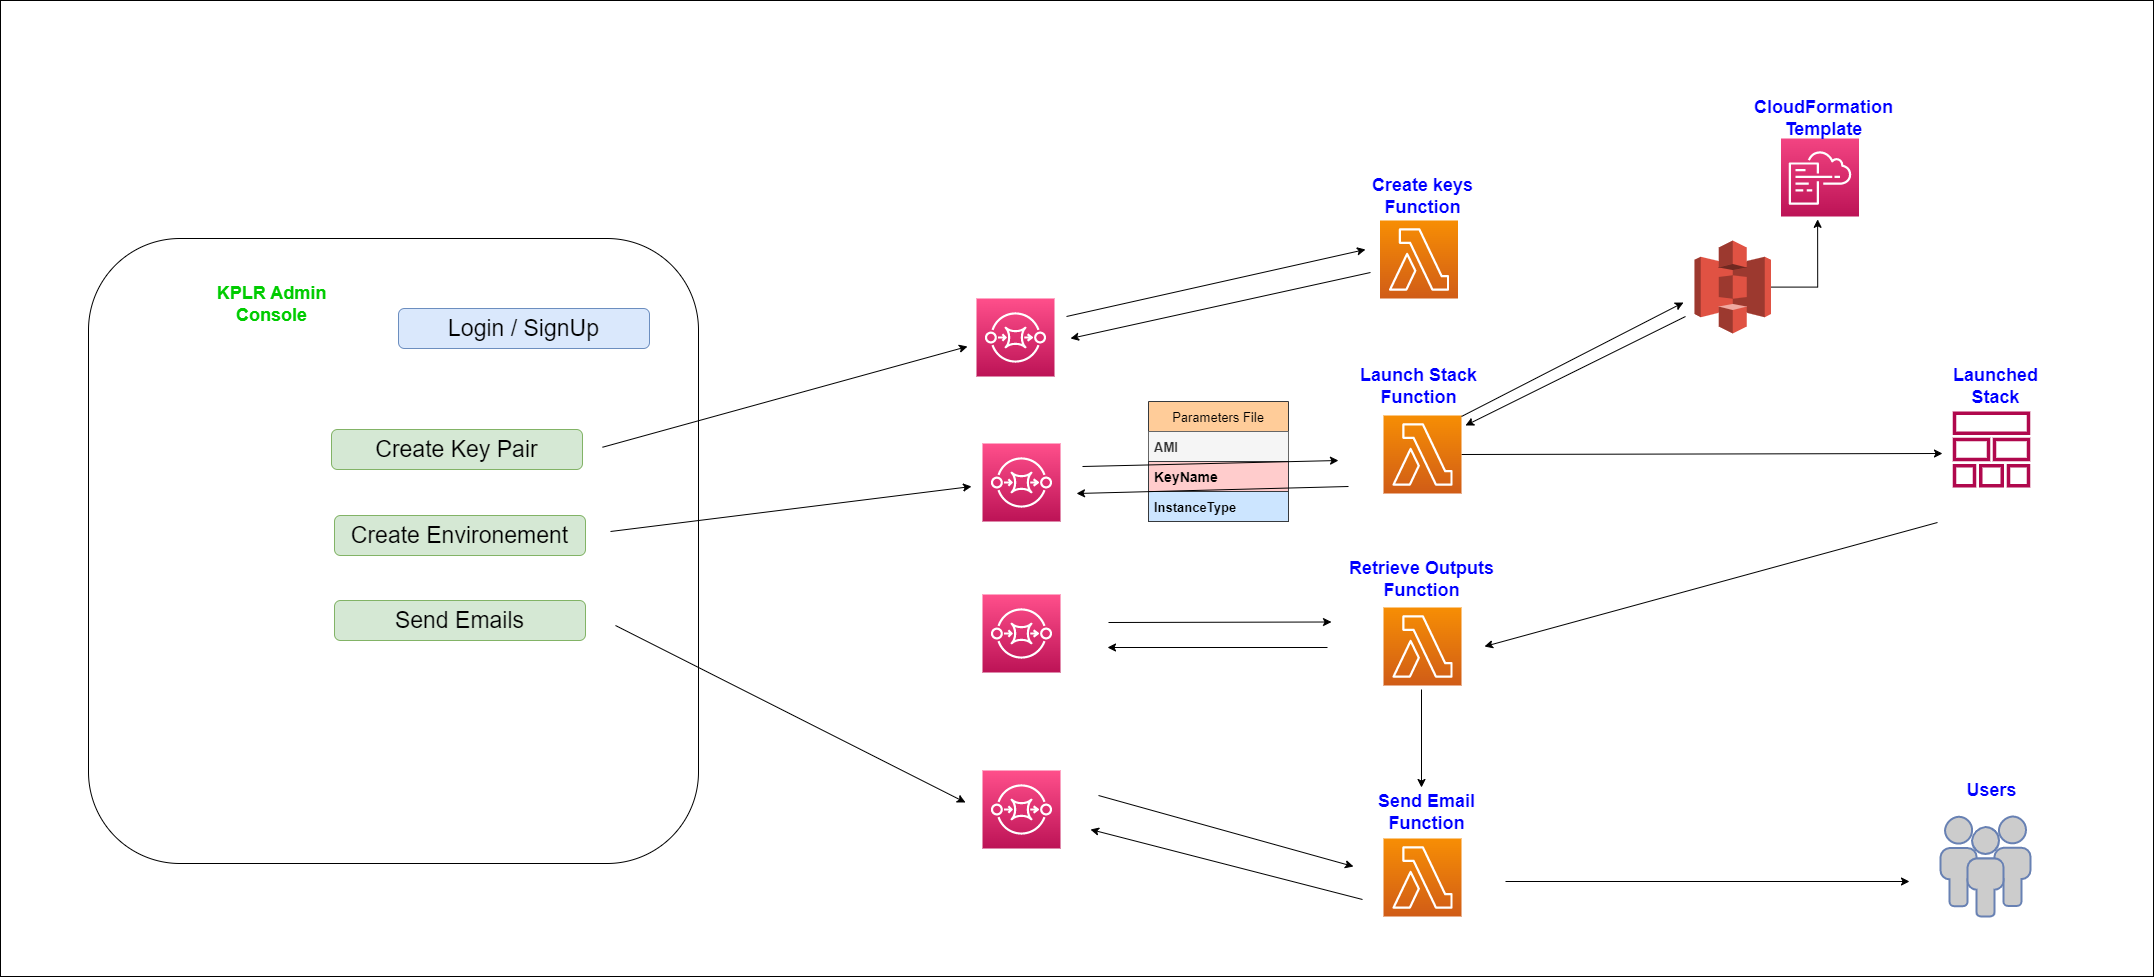

The diagram above was exported from draw.io. Its source (the exported page's mxGraphModel, read from the mxfile embedded in the PNG):
<mxGraphModel dx="3294" dy="1740" grid="0" gridSize="10" guides="1" tooltips="1" connect="1" arrows="1" fold="1" page="0" pageScale="1" pageWidth="850" pageHeight="1100" math="0" shadow="0">
  <root>
    <mxCell id="0" />
    <mxCell id="1" parent="0" />
    <mxCell id="yRPb7rNEUeN7TNpOHIfY-11" value="" style="rounded=0;whiteSpace=wrap;html=1;" vertex="1" parent="1">
      <mxGeometry x="-722" y="-397" width="2153" height="976" as="geometry" />
    </mxCell>
    <mxCell id="0HvfGBzCxIU1PRXG-X4C-1" value="Parameters File" style="swimlane;fontStyle=0;childLayout=stackLayout;horizontal=1;startSize=30;horizontalStack=0;resizeParent=1;resizeParentMax=0;resizeLast=0;collapsible=1;marginBottom=0;fontSize=13;fillColor=#ffcc99;strokeColor=#36393d;" parent="1" vertex="1">
      <mxGeometry x="426" y="4" width="140" height="120" as="geometry" />
    </mxCell>
    <mxCell id="0HvfGBzCxIU1PRXG-X4C-2" value="AMI" style="text;strokeColor=#666666;fillColor=#f5f5f5;align=left;verticalAlign=middle;spacingLeft=4;spacingRight=4;overflow=hidden;points=[[0,0.5],[1,0.5]];portConstraint=eastwest;rotatable=0;fontSize=13;fontColor=#333333;fontStyle=1" parent="0HvfGBzCxIU1PRXG-X4C-1" vertex="1">
      <mxGeometry y="30" width="140" height="30" as="geometry" />
    </mxCell>
    <mxCell id="0HvfGBzCxIU1PRXG-X4C-3" value="KeyName" style="text;strokeColor=#36393d;fillColor=#ffcccc;align=left;verticalAlign=middle;spacingLeft=4;spacingRight=4;overflow=hidden;points=[[0,0.5],[1,0.5]];portConstraint=eastwest;rotatable=0;fontSize=14;fontStyle=1;" parent="0HvfGBzCxIU1PRXG-X4C-1" vertex="1">
      <mxGeometry y="60" width="140" height="30" as="geometry" />
    </mxCell>
    <mxCell id="0HvfGBzCxIU1PRXG-X4C-4" value="InstanceType" style="text;strokeColor=#36393d;fillColor=#cce5ff;align=left;verticalAlign=middle;spacingLeft=4;spacingRight=4;overflow=hidden;points=[[0,0.5],[1,0.5]];portConstraint=eastwest;rotatable=0;fontSize=13;fontStyle=1" parent="0HvfGBzCxIU1PRXG-X4C-1" vertex="1">
      <mxGeometry y="90" width="140" height="30" as="geometry" />
    </mxCell>
    <mxCell id="4XGUdoiI2WUHgEexR2j7-1" value="" style="rounded=1;whiteSpace=wrap;html=1;" parent="1" vertex="1">
      <mxGeometry x="-634" y="-159" width="610" height="625" as="geometry" />
    </mxCell>
    <mxCell id="4XGUdoiI2WUHgEexR2j7-2" value="&lt;font color=&quot;#00cc00&quot; style=&quot;font-size: 18px;&quot;&gt;&lt;b&gt;KPLR Admin Console&lt;/b&gt;&lt;/font&gt;" style="text;html=1;strokeColor=none;fillColor=none;align=center;verticalAlign=middle;whiteSpace=wrap;rounded=0;" parent="1" vertex="1">
      <mxGeometry x="-507" y="-108" width="113" height="30" as="geometry" />
    </mxCell>
    <mxCell id="4XGUdoiI2WUHgEexR2j7-7" value="" style="endArrow=classic;html=1;rounded=0;fontSize=18;fontColor=#00CC00;" parent="1" edge="1">
      <mxGeometry width="50" height="50" relative="1" as="geometry">
        <mxPoint x="360" y="69" as="sourcePoint" />
        <mxPoint x="616" y="63" as="targetPoint" />
      </mxGeometry>
    </mxCell>
    <mxCell id="4XGUdoiI2WUHgEexR2j7-8" value="" style="endArrow=classic;html=1;rounded=0;fontSize=18;fontColor=#00CC00;" parent="1" edge="1">
      <mxGeometry width="50" height="50" relative="1" as="geometry">
        <mxPoint x="626" y="89" as="sourcePoint" />
        <mxPoint x="354" y="96" as="targetPoint" />
      </mxGeometry>
    </mxCell>
    <mxCell id="4XGUdoiI2WUHgEexR2j7-10" value="" style="endArrow=classic;html=1;rounded=0;fontSize=18;fontColor=#00CC00;" parent="1" edge="1">
      <mxGeometry width="50" height="50" relative="1" as="geometry">
        <mxPoint x="376" y="398" as="sourcePoint" />
        <mxPoint x="631" y="469" as="targetPoint" />
      </mxGeometry>
    </mxCell>
    <mxCell id="4XGUdoiI2WUHgEexR2j7-15" value="" style="endArrow=classic;html=1;rounded=0;fontSize=18;fontColor=#00CC00;" parent="1" edge="1">
      <mxGeometry width="50" height="50" relative="1" as="geometry">
        <mxPoint x="386" y="225" as="sourcePoint" />
        <mxPoint x="609" y="224.5" as="targetPoint" />
      </mxGeometry>
    </mxCell>
    <mxCell id="4XGUdoiI2WUHgEexR2j7-16" value="" style="endArrow=classic;html=1;rounded=0;fontSize=18;fontColor=#00CC00;" parent="1" edge="1">
      <mxGeometry width="50" height="50" relative="1" as="geometry">
        <mxPoint x="605" y="250" as="sourcePoint" />
        <mxPoint x="385" y="250" as="targetPoint" />
      </mxGeometry>
    </mxCell>
    <mxCell id="4XGUdoiI2WUHgEexR2j7-17" value="" style="endArrow=classic;html=1;rounded=0;fontSize=18;fontColor=#00CC00;" parent="1" edge="1">
      <mxGeometry width="50" height="50" relative="1" as="geometry">
        <mxPoint x="640" y="502" as="sourcePoint" />
        <mxPoint x="368" y="432" as="targetPoint" />
      </mxGeometry>
    </mxCell>
    <mxCell id="4XGUdoiI2WUHgEexR2j7-19" value="" style="sketch=0;outlineConnect=0;fontColor=#232F3E;gradientColor=none;fillColor=#B0084D;strokeColor=none;dashed=0;verticalLabelPosition=bottom;verticalAlign=top;align=center;html=1;fontSize=12;fontStyle=0;aspect=fixed;pointerEvents=1;shape=mxgraph.aws4.stack;" parent="1" vertex="1">
      <mxGeometry x="1230" y="14" width="78" height="76" as="geometry" />
    </mxCell>
    <mxCell id="4XGUdoiI2WUHgEexR2j7-21" value="" style="endArrow=classic;html=1;rounded=0;fontSize=18;fontColor=#00CC00;exitX=1;exitY=0.5;exitDx=0;exitDy=0;exitPerimeter=0;" parent="1" source="34QiUyHsiZk_ZKanKeNV-2" edge="1">
      <mxGeometry width="50" height="50" relative="1" as="geometry">
        <mxPoint x="1032" y="56" as="sourcePoint" />
        <mxPoint x="1220" y="56" as="targetPoint" />
      </mxGeometry>
    </mxCell>
    <mxCell id="4XGUdoiI2WUHgEexR2j7-23" value="" style="endArrow=classic;html=1;rounded=0;fontSize=18;fontColor=#00CC00;" parent="1" edge="1">
      <mxGeometry width="50" height="50" relative="1" as="geometry">
        <mxPoint x="1215" y="125" as="sourcePoint" />
        <mxPoint x="762" y="249" as="targetPoint" />
      </mxGeometry>
    </mxCell>
    <mxCell id="4XGUdoiI2WUHgEexR2j7-25" value="" style="endArrow=classic;html=1;rounded=0;fontSize=18;fontColor=#00CC00;" parent="1" edge="1">
      <mxGeometry width="50" height="50" relative="1" as="geometry">
        <mxPoint x="699" y="292" as="sourcePoint" />
        <mxPoint x="699" y="390" as="targetPoint" />
      </mxGeometry>
    </mxCell>
    <mxCell id="4XGUdoiI2WUHgEexR2j7-27" value="" style="fontColor=#0066CC;verticalAlign=top;verticalLabelPosition=bottom;labelPosition=center;align=center;html=1;outlineConnect=0;fillColor=#CCCCCC;strokeColor=#6881B3;gradientColor=none;gradientDirection=north;strokeWidth=2;shape=mxgraph.networks.users;fontSize=18;" parent="1" vertex="1">
      <mxGeometry x="1218" y="419" width="90" height="100" as="geometry" />
    </mxCell>
    <mxCell id="4XGUdoiI2WUHgEexR2j7-28" value="" style="endArrow=classic;html=1;rounded=0;fontSize=18;fontColor=#00CC00;" parent="1" edge="1">
      <mxGeometry width="50" height="50" relative="1" as="geometry">
        <mxPoint x="783" y="484" as="sourcePoint" />
        <mxPoint x="1187" y="484" as="targetPoint" />
      </mxGeometry>
    </mxCell>
    <mxCell id="AjVeJu-avYVK2jPgkLrj-5" value="&lt;font color=&quot;#0000ff&quot; style=&quot;font-size: 18px;&quot;&gt;&lt;b style=&quot;&quot;&gt;Launched Stack&lt;/b&gt;&lt;/font&gt;" style="text;html=1;strokeColor=none;fillColor=none;align=center;verticalAlign=middle;whiteSpace=wrap;rounded=0;" parent="1" vertex="1">
      <mxGeometry x="1211" y="-26" width="125" height="30" as="geometry" />
    </mxCell>
    <mxCell id="AjVeJu-avYVK2jPgkLrj-6" value="&lt;font color=&quot;#0000ff&quot; style=&quot;font-size: 18px;&quot;&gt;&lt;b style=&quot;&quot;&gt;Users&lt;/b&gt;&lt;/font&gt;" style="text;html=1;strokeColor=none;fillColor=none;align=center;verticalAlign=middle;whiteSpace=wrap;rounded=0;" parent="1" vertex="1">
      <mxGeometry x="1206.5" y="378" width="125" height="30" as="geometry" />
    </mxCell>
    <mxCell id="AjVeJu-avYVK2jPgkLrj-7" value="Create Environement" style="rounded=1;whiteSpace=wrap;html=1;fontSize=23;fillColor=#d5e8d4;strokeColor=#82b366;" parent="1" vertex="1">
      <mxGeometry x="-388" y="118" width="251" height="40" as="geometry" />
    </mxCell>
    <mxCell id="AjVeJu-avYVK2jPgkLrj-9" value="Send Emails" style="rounded=1;whiteSpace=wrap;html=1;fontSize=23;fillColor=#d5e8d4;strokeColor=#82b366;" parent="1" vertex="1">
      <mxGeometry x="-388" y="203" width="251" height="40" as="geometry" />
    </mxCell>
    <mxCell id="v7FQLRcsMaQ1-Ndc4wsy-4" style="edgeStyle=orthogonalEdgeStyle;rounded=0;orthogonalLoop=1;jettySize=auto;html=1;fontSize=13;" parent="1" source="AjVeJu-avYVK2jPgkLrj-14" edge="1">
      <mxGeometry relative="1" as="geometry">
        <mxPoint x="1095.1160496303014" y="-178.16480146135586" as="targetPoint" />
      </mxGeometry>
    </mxCell>
    <mxCell id="AjVeJu-avYVK2jPgkLrj-14" value="" style="outlineConnect=0;dashed=0;verticalLabelPosition=bottom;verticalAlign=top;align=center;html=1;shape=mxgraph.aws3.s3;fillColor=#E05243;gradientColor=none;fontColor=#FF0000;" parent="1" vertex="1">
      <mxGeometry x="972" y="-157" width="76.5" height="93" as="geometry" />
    </mxCell>
    <mxCell id="AjVeJu-avYVK2jPgkLrj-19" value="Login / SignUp" style="rounded=1;whiteSpace=wrap;html=1;fontSize=23;fillColor=#dae8fc;strokeColor=#6c8ebf;" parent="1" vertex="1">
      <mxGeometry x="-324" y="-89" width="251" height="40" as="geometry" />
    </mxCell>
    <mxCell id="aqubKHsD5i7G0QwE7lKh-3" value="" style="group" parent="1" connectable="0" vertex="1">
      <mxGeometry x="621" y="167" width="157" height="121" as="geometry" />
    </mxCell>
    <mxCell id="34QiUyHsiZk_ZKanKeNV-3" value="" style="sketch=0;points=[[0,0,0],[0.25,0,0],[0.5,0,0],[0.75,0,0],[1,0,0],[0,1,0],[0.25,1,0],[0.5,1,0],[0.75,1,0],[1,1,0],[0,0.25,0],[0,0.5,0],[0,0.75,0],[1,0.25,0],[1,0.5,0],[1,0.75,0]];outlineConnect=0;fontColor=#232F3E;gradientColor=#F78E04;gradientDirection=north;fillColor=#D05C17;strokeColor=#ffffff;dashed=0;verticalLabelPosition=bottom;verticalAlign=top;align=center;html=1;fontSize=12;fontStyle=0;aspect=fixed;shape=mxgraph.aws4.resourceIcon;resIcon=mxgraph.aws4.lambda;" parent="aqubKHsD5i7G0QwE7lKh-3" vertex="1">
      <mxGeometry x="40" y="43" width="78" height="78" as="geometry" />
    </mxCell>
    <mxCell id="AjVeJu-avYVK2jPgkLrj-3" value="&lt;font color=&quot;#0000ff&quot; style=&quot;font-size: 18px;&quot;&gt;&lt;b style=&quot;&quot;&gt;Retrieve Outputs Function&lt;/b&gt;&lt;/font&gt;" style="text;html=1;strokeColor=none;fillColor=none;align=center;verticalAlign=middle;whiteSpace=wrap;rounded=0;" parent="aqubKHsD5i7G0QwE7lKh-3" vertex="1">
      <mxGeometry width="157" height="30" as="geometry" />
    </mxCell>
    <mxCell id="aqubKHsD5i7G0QwE7lKh-4" value="" style="group" parent="1" connectable="0" vertex="1">
      <mxGeometry x="634" y="-26" width="125" height="122" as="geometry" />
    </mxCell>
    <mxCell id="34QiUyHsiZk_ZKanKeNV-2" value="" style="sketch=0;points=[[0,0,0],[0.25,0,0],[0.5,0,0],[0.75,0,0],[1,0,0],[0,1,0],[0.25,1,0],[0.5,1,0],[0.75,1,0],[1,1,0],[0,0.25,0],[0,0.5,0],[0,0.75,0],[1,0.25,0],[1,0.5,0],[1,0.75,0]];outlineConnect=0;fontColor=#232F3E;gradientColor=#F78E04;gradientDirection=north;fillColor=#D05C17;strokeColor=#ffffff;dashed=0;verticalLabelPosition=bottom;verticalAlign=top;align=center;html=1;fontSize=12;fontStyle=0;aspect=fixed;shape=mxgraph.aws4.resourceIcon;resIcon=mxgraph.aws4.lambda;" parent="aqubKHsD5i7G0QwE7lKh-4" vertex="1">
      <mxGeometry x="27" y="44" width="78" height="78" as="geometry" />
    </mxCell>
    <mxCell id="AjVeJu-avYVK2jPgkLrj-1" value="&lt;font color=&quot;#0000ff&quot; style=&quot;font-size: 18px;&quot;&gt;&lt;b style=&quot;&quot;&gt;Launch Stack Function&lt;/b&gt;&lt;/font&gt;" style="text;html=1;strokeColor=none;fillColor=none;align=center;verticalAlign=middle;whiteSpace=wrap;rounded=0;" parent="aqubKHsD5i7G0QwE7lKh-4" vertex="1">
      <mxGeometry width="125" height="30" as="geometry" />
    </mxCell>
    <mxCell id="aqubKHsD5i7G0QwE7lKh-5" value="" style="group" parent="1" connectable="0" vertex="1">
      <mxGeometry x="642" y="400" width="125" height="119" as="geometry" />
    </mxCell>
    <mxCell id="34QiUyHsiZk_ZKanKeNV-4" value="" style="sketch=0;points=[[0,0,0],[0.25,0,0],[0.5,0,0],[0.75,0,0],[1,0,0],[0,1,0],[0.25,1,0],[0.5,1,0],[0.75,1,0],[1,1,0],[0,0.25,0],[0,0.5,0],[0,0.75,0],[1,0.25,0],[1,0.5,0],[1,0.75,0]];outlineConnect=0;fontColor=#232F3E;gradientColor=#F78E04;gradientDirection=north;fillColor=#D05C17;strokeColor=#ffffff;dashed=0;verticalLabelPosition=bottom;verticalAlign=top;align=center;html=1;fontSize=12;fontStyle=0;aspect=fixed;shape=mxgraph.aws4.resourceIcon;resIcon=mxgraph.aws4.lambda;" parent="aqubKHsD5i7G0QwE7lKh-5" vertex="1">
      <mxGeometry x="19" y="41" width="78" height="78" as="geometry" />
    </mxCell>
    <mxCell id="AjVeJu-avYVK2jPgkLrj-2" value="&lt;font color=&quot;#0000ff&quot; style=&quot;font-size: 18px;&quot;&gt;&lt;b style=&quot;&quot;&gt;Send Email Function&lt;/b&gt;&lt;/font&gt;" style="text;html=1;strokeColor=none;fillColor=none;align=center;verticalAlign=middle;whiteSpace=wrap;rounded=0;" parent="aqubKHsD5i7G0QwE7lKh-5" vertex="1">
      <mxGeometry width="125" height="30" as="geometry" />
    </mxCell>
    <mxCell id="aqubKHsD5i7G0QwE7lKh-6" value="" style="group" parent="1" connectable="0" vertex="1">
      <mxGeometry x="637.5" y="-216" width="125" height="117" as="geometry" />
    </mxCell>
    <mxCell id="AjVeJu-avYVK2jPgkLrj-15" value="" style="sketch=0;points=[[0,0,0],[0.25,0,0],[0.5,0,0],[0.75,0,0],[1,0,0],[0,1,0],[0.25,1,0],[0.5,1,0],[0.75,1,0],[1,1,0],[0,0.25,0],[0,0.5,0],[0,0.75,0],[1,0.25,0],[1,0.5,0],[1,0.75,0]];outlineConnect=0;fontColor=#232F3E;gradientColor=#F78E04;gradientDirection=north;fillColor=#D05C17;strokeColor=#ffffff;dashed=0;verticalLabelPosition=bottom;verticalAlign=top;align=center;html=1;fontSize=12;fontStyle=0;aspect=fixed;shape=mxgraph.aws4.resourceIcon;resIcon=mxgraph.aws4.lambda;" parent="aqubKHsD5i7G0QwE7lKh-6" vertex="1">
      <mxGeometry x="20" y="39" width="78" height="78" as="geometry" />
    </mxCell>
    <mxCell id="AjVeJu-avYVK2jPgkLrj-16" value="&lt;font color=&quot;#0000ff&quot; style=&quot;font-size: 18px;&quot;&gt;&lt;b style=&quot;&quot;&gt;Create keys&lt;br&gt;Function&lt;br&gt;&lt;/b&gt;&lt;/font&gt;" style="text;html=1;strokeColor=none;fillColor=none;align=center;verticalAlign=middle;whiteSpace=wrap;rounded=0;" parent="aqubKHsD5i7G0QwE7lKh-6" vertex="1">
      <mxGeometry width="125" height="30" as="geometry" />
    </mxCell>
    <mxCell id="v7FQLRcsMaQ1-Ndc4wsy-2" value="" style="group" parent="1" connectable="0" vertex="1">
      <mxGeometry x="1038.5" y="-294" width="125" height="113" as="geometry" />
    </mxCell>
    <mxCell id="4XGUdoiI2WUHgEexR2j7-18" value="" style="sketch=0;points=[[0,0,0],[0.25,0,0],[0.5,0,0],[0.75,0,0],[1,0,0],[0,1,0],[0.25,1,0],[0.5,1,0],[0.75,1,0],[1,1,0],[0,0.25,0],[0,0.5,0],[0,0.75,0],[1,0.25,0],[1,0.5,0],[1,0.75,0]];points=[[0,0,0],[0.25,0,0],[0.5,0,0],[0.75,0,0],[1,0,0],[0,1,0],[0.25,1,0],[0.5,1,0],[0.75,1,0],[1,1,0],[0,0.25,0],[0,0.5,0],[0,0.75,0],[1,0.25,0],[1,0.5,0],[1,0.75,0]];outlineConnect=0;fontColor=#232F3E;gradientColor=#F34482;gradientDirection=north;fillColor=#BC1356;strokeColor=#ffffff;dashed=0;verticalLabelPosition=bottom;verticalAlign=top;align=center;html=1;fontSize=12;fontStyle=0;aspect=fixed;shape=mxgraph.aws4.resourceIcon;resIcon=mxgraph.aws4.cloudformation;" parent="v7FQLRcsMaQ1-Ndc4wsy-2" vertex="1">
      <mxGeometry x="20" y="35" width="78" height="78" as="geometry" />
    </mxCell>
    <mxCell id="AjVeJu-avYVK2jPgkLrj-4" value="&lt;font color=&quot;#0000ff&quot; style=&quot;font-size: 18px;&quot;&gt;&lt;b style=&quot;&quot;&gt;CloudFormation Template&lt;/b&gt;&lt;/font&gt;" style="text;html=1;strokeColor=none;fillColor=none;align=center;verticalAlign=middle;whiteSpace=wrap;rounded=0;" parent="v7FQLRcsMaQ1-Ndc4wsy-2" vertex="1">
      <mxGeometry width="125" height="30" as="geometry" />
    </mxCell>
    <mxCell id="v7FQLRcsMaQ1-Ndc4wsy-7" value="" style="endArrow=classic;html=1;rounded=0;fontSize=18;fontColor=#00CC00;" parent="1" edge="1">
      <mxGeometry width="50" height="50" relative="1" as="geometry">
        <mxPoint x="739" y="19" as="sourcePoint" />
        <mxPoint x="961" y="-95" as="targetPoint" />
      </mxGeometry>
    </mxCell>
    <mxCell id="v7FQLRcsMaQ1-Ndc4wsy-8" value="" style="endArrow=classic;html=1;rounded=0;fontSize=18;fontColor=#00CC00;" parent="1" edge="1">
      <mxGeometry width="50" height="50" relative="1" as="geometry">
        <mxPoint x="963" y="-81" as="sourcePoint" />
        <mxPoint x="743" y="28" as="targetPoint" />
      </mxGeometry>
    </mxCell>
    <mxCell id="cs5hcz7Lwt8PQge0w8np-1" value="" style="endArrow=classic;html=1;rounded=0;fontSize=18;fontColor=#00CC00;" parent="1" edge="1">
      <mxGeometry width="50" height="50" relative="1" as="geometry">
        <mxPoint x="344" y="-81" as="sourcePoint" />
        <mxPoint x="643" y="-148" as="targetPoint" />
      </mxGeometry>
    </mxCell>
    <mxCell id="cs5hcz7Lwt8PQge0w8np-2" value="" style="endArrow=classic;html=1;rounded=0;fontSize=18;fontColor=#00CC00;" parent="1" edge="1">
      <mxGeometry width="50" height="50" relative="1" as="geometry">
        <mxPoint x="648" y="-125" as="sourcePoint" />
        <mxPoint x="348" y="-59" as="targetPoint" />
      </mxGeometry>
    </mxCell>
    <mxCell id="yRPb7rNEUeN7TNpOHIfY-1" value="" style="sketch=0;points=[[0,0,0],[0.25,0,0],[0.5,0,0],[0.75,0,0],[1,0,0],[0,1,0],[0.25,1,0],[0.5,1,0],[0.75,1,0],[1,1,0],[0,0.25,0],[0,0.5,0],[0,0.75,0],[1,0.25,0],[1,0.5,0],[1,0.75,0]];outlineConnect=0;fontColor=#232F3E;gradientColor=#FF4F8B;gradientDirection=north;fillColor=#BC1356;strokeColor=#ffffff;dashed=0;verticalLabelPosition=bottom;verticalAlign=top;align=center;html=1;fontSize=12;fontStyle=0;aspect=fixed;shape=mxgraph.aws4.resourceIcon;resIcon=mxgraph.aws4.sqs;" vertex="1" parent="1">
      <mxGeometry x="254" y="-99" width="78" height="78" as="geometry" />
    </mxCell>
    <mxCell id="yRPb7rNEUeN7TNpOHIfY-2" value="" style="sketch=0;points=[[0,0,0],[0.25,0,0],[0.5,0,0],[0.75,0,0],[1,0,0],[0,1,0],[0.25,1,0],[0.5,1,0],[0.75,1,0],[1,1,0],[0,0.25,0],[0,0.5,0],[0,0.75,0],[1,0.25,0],[1,0.5,0],[1,0.75,0]];outlineConnect=0;fontColor=#232F3E;gradientColor=#FF4F8B;gradientDirection=north;fillColor=#BC1356;strokeColor=#ffffff;dashed=0;verticalLabelPosition=bottom;verticalAlign=top;align=center;html=1;fontSize=12;fontStyle=0;aspect=fixed;shape=mxgraph.aws4.resourceIcon;resIcon=mxgraph.aws4.sqs;" vertex="1" parent="1">
      <mxGeometry x="260" y="197" width="78" height="78" as="geometry" />
    </mxCell>
    <mxCell id="yRPb7rNEUeN7TNpOHIfY-3" value="" style="sketch=0;points=[[0,0,0],[0.25,0,0],[0.5,0,0],[0.75,0,0],[1,0,0],[0,1,0],[0.25,1,0],[0.5,1,0],[0.75,1,0],[1,1,0],[0,0.25,0],[0,0.5,0],[0,0.75,0],[1,0.25,0],[1,0.5,0],[1,0.75,0]];outlineConnect=0;fontColor=#232F3E;gradientColor=#FF4F8B;gradientDirection=north;fillColor=#BC1356;strokeColor=#ffffff;dashed=0;verticalLabelPosition=bottom;verticalAlign=top;align=center;html=1;fontSize=12;fontStyle=0;aspect=fixed;shape=mxgraph.aws4.resourceIcon;resIcon=mxgraph.aws4.sqs;" vertex="1" parent="1">
      <mxGeometry x="260" y="46" width="78" height="78" as="geometry" />
    </mxCell>
    <mxCell id="yRPb7rNEUeN7TNpOHIfY-4" value="" style="sketch=0;points=[[0,0,0],[0.25,0,0],[0.5,0,0],[0.75,0,0],[1,0,0],[0,1,0],[0.25,1,0],[0.5,1,0],[0.75,1,0],[1,1,0],[0,0.25,0],[0,0.5,0],[0,0.75,0],[1,0.25,0],[1,0.5,0],[1,0.75,0]];outlineConnect=0;fontColor=#232F3E;gradientColor=#FF4F8B;gradientDirection=north;fillColor=#BC1356;strokeColor=#ffffff;dashed=0;verticalLabelPosition=bottom;verticalAlign=top;align=center;html=1;fontSize=12;fontStyle=0;aspect=fixed;shape=mxgraph.aws4.resourceIcon;resIcon=mxgraph.aws4.sqs;" vertex="1" parent="1">
      <mxGeometry x="260" y="373" width="78" height="78" as="geometry" />
    </mxCell>
    <mxCell id="yRPb7rNEUeN7TNpOHIfY-5" value="" style="endArrow=classic;html=1;rounded=0;fontSize=18;fontColor=#00CC00;" edge="1" parent="1">
      <mxGeometry width="50" height="50" relative="1" as="geometry">
        <mxPoint x="-112" y="134" as="sourcePoint" />
        <mxPoint x="249" y="89" as="targetPoint" />
      </mxGeometry>
    </mxCell>
    <mxCell id="yRPb7rNEUeN7TNpOHIfY-6" value="Create Key Pair" style="rounded=1;whiteSpace=wrap;html=1;fontSize=23;fillColor=#d5e8d4;strokeColor=#82b366;" vertex="1" parent="1">
      <mxGeometry x="-391" y="32" width="251" height="40" as="geometry" />
    </mxCell>
    <mxCell id="yRPb7rNEUeN7TNpOHIfY-7" value="" style="endArrow=classic;html=1;rounded=0;fontSize=18;fontColor=#00CC00;" edge="1" parent="1">
      <mxGeometry width="50" height="50" relative="1" as="geometry">
        <mxPoint x="-120" y="49.75" as="sourcePoint" />
        <mxPoint x="245" y="-51" as="targetPoint" />
      </mxGeometry>
    </mxCell>
    <mxCell id="yRPb7rNEUeN7TNpOHIfY-9" value="" style="endArrow=classic;html=1;rounded=0;fontSize=18;fontColor=#00CC00;" edge="1" parent="1">
      <mxGeometry width="50" height="50" relative="1" as="geometry">
        <mxPoint x="-107" y="228" as="sourcePoint" />
        <mxPoint x="243" y="405" as="targetPoint" />
      </mxGeometry>
    </mxCell>
    <mxCell id="yRPb7rNEUeN7TNpOHIfY-10" style="edgeStyle=orthogonalEdgeStyle;rounded=0;orthogonalLoop=1;jettySize=auto;html=1;exitX=0.5;exitY=1;exitDx=0;exitDy=0;" edge="1" parent="1">
      <mxGeometry relative="1" as="geometry">
        <mxPoint x="-265.5" y="340" as="sourcePoint" />
        <mxPoint x="-265.5" y="340" as="targetPoint" />
      </mxGeometry>
    </mxCell>
  </root>
</mxGraphModel>